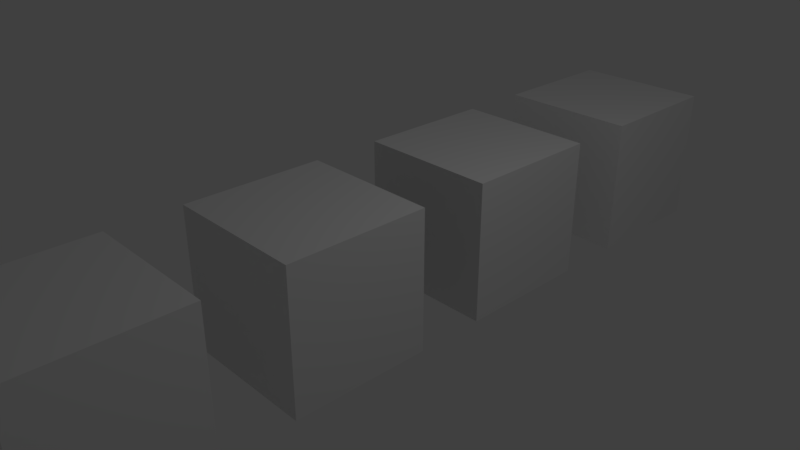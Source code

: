 # Source: musical_bloom.blend  (saved by Blender 2.79.0; exported with 4.5.12 LTS)
import bpy
from mathutils import Matrix  # noqa: F401  (used for matrix-valued properties, if any)

bpy.ops.wm.read_factory_settings(use_empty=True)
scene = bpy.context.scene
scene.name = 'Scene'

# ---- collections
col_collection_1 = bpy.data.collections.new('Collection 1'); scene.collection.children.link(col_collection_1)

# ---- materials (node trees are filled in below, after node groups)
mat_material = bpy.data.materials.new('Material')
mat_material.alpha_threshold = 0.0
mat_material.use_transparent_shadow = False
mat_material.roughness = 0.5
mat_material.line_color = (0.0, 0.0, 0.0, 1.0)

# ---- material node trees

# ---- world
world_world = bpy.data.worlds.new('World'); scene.world = world_world
world_world.color = (0.05088, 0.05088, 0.05088)
world_world.use_sun_shadow = False
world_world.sun_shadow_jitter_overblur = 0.0
world_world.cycles.sampling_method = 'MANUAL'

# ---- cameras
cam_camera = bpy.data.cameras.new('Camera')
cam_camera.clip_end = 100.0
cam_camera.lens = 35.0
cam_camera.sensor_width = 32.0
cam_camera.sensor_height = 18.0
cam_camera.ortho_scale = 7.314
cam_camera.dof.focus_distance = 0.0
cam_camera.dof.aperture_fstop = 128.0

# ---- lights
light_lamp = bpy.data.lights.new('Lamp', 'POINT')
light_lamp.transmission_factor = 0.0
light_lamp.cutoff_distance = 30.0
light_lamp.energy = 100.0
light_lamp.shadow_buffer_clip_start = 1.001
light_lamp.shadow_soft_size = 0.1
light_lamp.shadow_maximum_resolution = 0.006
light_lamp.use_absolute_resolution = True

# ---- meshes
me_bluecube = bpy.data.meshes.new('BlueCube')
me_bluecube.from_pydata([(1.0, 1.0, -1.0), (1.0, -1.0, -1.0), (-1.0, -1.0, -1.0), (-1.0, 1.0, -1.0), (1.0, 1.0, 1.0), (1.0, -1.0, 1.0), (-1.0, -1.0, 1.0), (-1.0, 1.0, 1.0)], [], [(0, 1, 2, 3), (4, 7, 6, 5), (0, 4, 5, 1), (1, 5, 6, 2), (2, 6, 7, 3), (4, 0, 3, 7)])
_ca = me_bluecube.color_attributes.new('Col', 'BYTE_COLOR', 'CORNER')
_ca.data.foreach_set('color', [0.0, 0.01229, 1.0, 1.0, 0.0, 0.01229, 1.0, 1.0, 0.0, 0.01229, 1.0, 1.0, 0.0, 0.01229, 1.0, 1.0, 0.0, 0.01229, 1.0, 1.0, 0.0, 0.01229, 1.0, 1.0, 0.0, 0.01229, 1.0, 1.0, 0.0, 0.01229, 1.0, 1.0, 0.0, 0.01229, 1.0, 1.0, 0.0, 0.01229, 1.0, 1.0, 0.0, 0.01229, 1.0, 1.0, 0.0, 0.01229, 1.0, 1.0, 0.0, 0.01229, 1.0, 1.0, 0.0, 0.01229, 1.0, 1.0, 0.0, 0.01229, 1.0, 1.0, 0.0, 0.01229, 1.0, 1.0, 0.0, 0.01229, 1.0, 1.0, 0.0, 0.01229, 1.0, 1.0, 0.0, 0.01229, 1.0, 1.0, 0.0, 0.01229, 1.0, 1.0, 0.0, 0.01229, 1.0, 1.0, 0.0, 0.01229, 1.0, 1.0, 0.0, 0.01229, 1.0, 1.0, 0.0, 0.01229, 1.0, 1.0])
me_bluecube.materials.append(mat_material)
me_bluecube.use_remesh_preserve_volume = False
me_bluecube.use_remesh_preserve_attributes = False
me_bluecube.use_mirror_vertex_groups = False
me_bluecube.update()
me_yellowcube = bpy.data.meshes.new('YellowCube')
me_yellowcube.from_pydata([(1.0, 1.0, -1.0), (1.0, -1.0, -1.0), (-1.0, -1.0, -1.0), (-1.0, 1.0, -1.0), (1.0, 1.0, 1.0), (1.0, -1.0, 1.0), (-1.0, -1.0, 1.0), (-1.0, 1.0, 1.0)], [], [(0, 1, 2, 3), (4, 7, 6, 5), (0, 4, 5, 1), (1, 5, 6, 2), (2, 6, 7, 3), (4, 0, 3, 7)])
_ca = me_yellowcube.color_attributes.new('Col', 'BYTE_COLOR', 'CORNER')
_ca.data.foreach_set('color', [0.9823, 1.0, 0.0, 1.0, 0.9823, 1.0, 0.0, 1.0, 0.9823, 1.0, 0.0, 1.0, 0.9823, 1.0, 0.0, 1.0, 0.9823, 1.0, 0.0, 1.0, 0.9823, 1.0, 0.0, 1.0, 0.9823, 1.0, 0.0, 1.0, 0.9823, 1.0, 0.0, 1.0, 0.9823, 1.0, 0.0, 1.0, 0.9823, 1.0, 0.0, 1.0, 0.9823, 1.0, 0.0, 1.0, 0.9823, 1.0, 0.0, 1.0, 0.9823, 1.0, 0.0, 1.0, 0.9823, 1.0, 0.0, 1.0, 0.9823, 1.0, 0.0, 1.0, 0.9823, 1.0, 0.0, 1.0, 0.9823, 1.0, 0.0, 1.0, 0.9823, 1.0, 0.0, 1.0, 0.9823, 1.0, 0.0, 1.0, 0.9823, 1.0, 0.0, 1.0, 0.9823, 1.0, 0.0, 1.0, 0.9823, 1.0, 0.0, 1.0, 0.9823, 1.0, 0.0, 1.0, 0.9823, 1.0, 0.0, 1.0])
me_yellowcube.materials.append(mat_material)
me_yellowcube.use_remesh_preserve_volume = False
me_yellowcube.use_remesh_preserve_attributes = False
me_yellowcube.use_mirror_vertex_groups = False
me_yellowcube.update()
me_greencube = bpy.data.meshes.new('GreenCube')
me_greencube.from_pydata([(1.0, 1.0, -1.0), (1.0, -1.0, -1.0), (-1.0, -1.0, -1.0), (-1.0, 1.0, -1.0), (1.0, 1.0, 1.0), (1.0, -1.0, 1.0), (-1.0, -1.0, 1.0), (-1.0, 1.0, 1.0)], [], [(0, 1, 2, 3), (4, 7, 6, 5), (0, 4, 5, 1), (1, 5, 6, 2), (2, 6, 7, 3), (4, 0, 3, 7)])
_ca = me_greencube.color_attributes.new('Col', 'BYTE_COLOR', 'CORNER')
_ca.data.foreach_set('color', [0.0, 1.0, 0.001821, 1.0, 0.0, 1.0, 0.001821, 1.0, 0.0, 1.0, 0.001821, 1.0, 0.0, 1.0, 0.001821, 1.0, 0.0, 1.0, 0.001821, 1.0, 0.0, 1.0, 0.001821, 1.0, 0.0, 1.0, 0.001821, 1.0, 0.0, 1.0, 0.001821, 1.0, 0.0, 1.0, 0.001821, 1.0, 0.0, 1.0, 0.001821, 1.0, 0.0, 1.0, 0.001821, 1.0, 0.0, 1.0, 0.001821, 1.0, 0.0, 1.0, 0.001821, 1.0, 0.0, 1.0, 0.001821, 1.0, 0.0, 1.0, 0.001821, 1.0, 0.0, 1.0, 0.001821, 1.0, 0.0, 1.0, 0.001821, 1.0, 0.0, 1.0, 0.001821, 1.0, 0.0, 1.0, 0.001821, 1.0, 0.0, 1.0, 0.001821, 1.0, 0.0, 1.0, 0.001821, 1.0, 0.0, 1.0, 0.001821, 1.0, 0.0, 1.0, 0.001821, 1.0, 0.0, 1.0, 0.001821, 1.0])
me_greencube.materials.append(mat_material)
me_greencube.use_remesh_preserve_volume = False
me_greencube.use_remesh_preserve_attributes = False
me_greencube.use_mirror_vertex_groups = False
me_greencube.update()
me_redcube = bpy.data.meshes.new('RedCube')
me_redcube.from_pydata([(1.0, 1.0, -1.0), (1.0, -1.0, -1.0), (-1.0, -1.0, -1.0), (-1.0, 1.0, -1.0), (1.0, 1.0, 1.0), (1.0, -1.0, 1.0), (-1.0, -1.0, 1.0), (-1.0, 1.0, 1.0)], [], [(0, 1, 2, 3), (4, 7, 6, 5), (0, 4, 5, 1), (1, 5, 6, 2), (2, 6, 7, 3), (4, 0, 3, 7)])
_ca = me_redcube.color_attributes.new('Col', 'BYTE_COLOR', 'CORNER')
_ca.data.foreach_set('color', [1.0, 0.001518, 0.0, 1.0, 1.0, 0.001518, 0.0, 1.0, 1.0, 0.001518, 0.0, 1.0, 1.0, 0.001518, 0.0, 1.0, 1.0, 0.001518, 0.0, 1.0, 1.0, 0.001518, 0.0, 1.0, 1.0, 0.001518, 0.0, 1.0, 1.0, 0.001518, 0.0, 1.0, 1.0, 0.001518, 0.0, 1.0, 1.0, 0.001518, 0.0, 1.0, 1.0, 0.001518, 0.0, 1.0, 1.0, 0.001518, 0.0, 1.0, 1.0, 0.001518, 0.0, 1.0, 1.0, 0.001518, 0.0, 1.0, 1.0, 0.001518, 0.0, 1.0, 1.0, 0.001518, 0.0, 1.0, 1.0, 0.001518, 0.0, 1.0, 1.0, 0.001518, 0.0, 1.0, 1.0, 0.001518, 0.0, 1.0, 1.0, 0.001518, 0.0, 1.0, 1.0, 0.001518, 0.0, 1.0, 1.0, 0.001518, 0.0, 1.0, 1.0, 0.001518, 0.0, 1.0, 1.0, 0.001518, 0.0, 1.0])
me_redcube.materials.append(mat_material)
me_redcube.use_remesh_preserve_volume = False
me_redcube.use_remesh_preserve_attributes = False
me_redcube.use_mirror_vertex_groups = False
me_redcube.update()

# ---- objects
ob_bluecube = bpy.data.objects.new('BlueCube', me_bluecube)
ob_yellowcube = bpy.data.objects.new('YellowCube', me_yellowcube)
ob_greencube = bpy.data.objects.new('GreenCube', me_greencube)
ob_redcube = bpy.data.objects.new('RedCube', me_redcube)
ob_lamp = bpy.data.objects.new('Lamp', light_lamp)
ob_camera = bpy.data.objects.new('Camera', cam_camera)

# ---- transforms, parenting, visibility, modifiers, constraints
ob_bluecube.location = (0.0, 5.0, 0.0)
ob_bluecube.lock_rotations_4d = False
ob_bluecube.empty_display_type = 'ARROWS'
ob_bluecube.lineart.crease_threshold = 0.0
ob_yellowcube.location = (0.0, -4.0, 0.0)
ob_yellowcube.lock_rotations_4d = False
ob_yellowcube.empty_display_type = 'ARROWS'
ob_yellowcube.lineart.crease_threshold = 0.0
ob_greencube.location = (0.0, 2.0, 0.0)
ob_greencube.lock_rotations_4d = False
ob_greencube.empty_display_type = 'ARROWS'
ob_greencube.lineart.crease_threshold = 0.0
ob_redcube.location = (0.0, -1.0, 0.0)
ob_redcube.lock_rotations_4d = False
ob_redcube.empty_display_type = 'ARROWS'
ob_redcube.lineart.crease_threshold = 0.0
ob_lamp.location = (4.076, 1.005, 5.904)
ob_lamp.rotation_euler = (0.6503, 0.05522, 1.866)
ob_lamp.lock_rotations_4d = False
ob_lamp.empty_display_type = 'ARROWS'
ob_lamp.color = (0.0, 0.0, 0.0, 0.0)
ob_lamp.lineart.crease_threshold = 0.0
ob_camera.location = (7.481, -6.508, 5.344)
ob_camera.rotation_euler = (1.109, 0.0, 0.8149)
ob_camera.lock_rotations_4d = False
ob_camera.empty_display_type = 'ARROWS'
ob_camera.color = (0.0, 0.0, 0.0, 0.0)
ob_camera.display_type = 'WIRE'
ob_camera.lineart.crease_threshold = 0.0

# ---- collection membership
col_collection_1.objects.link(ob_bluecube)
col_collection_1.objects.link(ob_yellowcube)
col_collection_1.objects.link(ob_greencube)
col_collection_1.objects.link(ob_redcube)
col_collection_1.objects.link(ob_lamp)
col_collection_1.objects.link(ob_camera)

# ---- scene / render settings (as saved in the file)
scene.camera = ob_camera
scene.frame_start = 1; scene.frame_end = 250; scene.frame_set(1)
scene.render.engine = 'BLENDER_EEVEE_NEXT'
scene.render.resolution_percentage = 50
scene.render.dither_intensity = 0.0
scene.cycles.use_denoising = False
scene.cycles.samples = 128
scene.cycles.sampling_pattern = 'TABULATED_SOBOL'
scene.cycles.use_adaptive_sampling = False
scene.cycles.use_light_tree = False
scene.cycles.blur_glossy = 0.0
scene.cycles.sample_clamp_indirect = 0.0
scene.view_settings.view_transform = 'Standard'
bpy.context.view_layer.update()
